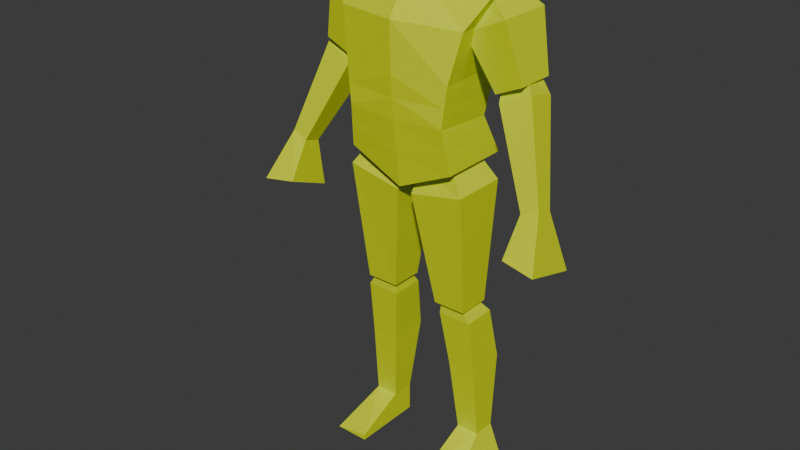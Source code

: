 # Source: behold_a_man.blend  (saved by Blender 4.0.36; exported with 4.5.12 LTS)
import bpy
from mathutils import Matrix  # noqa: F401  (used for matrix-valued properties, if any)

bpy.ops.wm.read_factory_settings(use_empty=True)
scene = bpy.context.scene
scene.name = 'Scene'

# ---- collections
col_collection = bpy.data.collections.new('Collection'); scene.collection.children.link(col_collection)

# ---- materials (node trees are filled in below, after node groups)
mat_material = bpy.data.materials.new('Material')
mat_material.use_transparent_shadow = False

# ---- material node trees
mat_material.use_nodes = True; mat_material.node_tree.nodes.clear()
_N = mat_material.node_tree.nodes; _L = mat_material.node_tree.links
n0 = _N.new('ShaderNodeBsdfPrincipled'); n0.name = 'Principled BSDF'; n0.location = (10, 300)
n0.inputs[0].default_value = (0.6949, 0.8017, 0.0, 1.0)
n0.inputs[3].default_value = 1.45
n1 = _N.new('ShaderNodeOutputMaterial'); n1.name = 'Material Output'; n1.location = (300, 300)
_L.new(n0.outputs[0], n1.inputs[0])
n1.is_active_output = True

# ---- world
world_world = bpy.data.worlds.new('World'); scene.world = world_world
world_world.use_nodes = True; world_world.node_tree.nodes.clear()
_N = world_world.node_tree.nodes; _L = world_world.node_tree.links
n0 = _N.new('ShaderNodeOutputWorld'); n0.name = 'World Output'; n0.location = (300, 300)
n1 = _N.new('ShaderNodeBackground'); n1.name = 'Background'; n1.location = (10, 300)
n1.inputs[0].default_value = (0.05088, 0.05088, 0.05088, 1.0)
_L.new(n1.outputs[0], n0.inputs[0])
n0.is_active_output = True
world_world.color = (0.05088, 0.05088, 0.05088)
world_world.use_sun_shadow = False
world_world.sun_shadow_jitter_overblur = 0.0

# ---- meshes
me_cube_001 = bpy.data.meshes.new('Cube.001')
me_cube_001.from_pydata([(0.1741, -0.1063, 1.013), (0.2642, -0.04609, 1.524), (0.17, 0.1233, 1.011), (0.2607, 0.1116, 1.535), (0.0, 0.1319, 0.9342), (0.0, 0.1116, 1.573), (0.0, -0.1099, 0.9342), (0.0, -0.06289, 1.563), (0.2041, 0.158, 1.425), (0.1608, 0.1125, 1.272), (0.1533, 0.07006, 1.132), (0.2041, -0.1049, 1.419), (0.1724, -0.1262, 1.271), (0.1585, -0.1295, 1.149), (0.0, -0.1507, 1.424), (0.0, -0.1482, 1.275), (0.0, -0.1359, 1.138), (0.0, 0.158, 1.39), (0.0, 0.1125, 1.27), (0.0, 0.06835, 1.108), (0.1708, -0.05491, 1.4), (0.155, -0.02205, 1.485), (0.1708, 0.1222, 1.4), (0.155, 0.08935, 1.485), (0.2941, -0.05491, 1.456), (0.2342, -0.03239, 1.501), (0.2941, 0.1222, 1.456), (0.2342, 0.09969, 1.501), (0.2552, -0.02727, 1.244), (0.2552, 0.09457, 1.244), (0.3376, -0.02727, 1.281), (0.3376, 0.09457, 1.281), (0.2627, -0.01927, 1.218), (0.2533, 0.009553, 1.282), (0.2627, 0.07323, 1.191), (0.2533, 0.0727, 1.275), (0.3532, -0.007009, 1.26), (0.3137, 0.01665, 1.307), (0.3532, 0.08549, 1.234), (0.3137, 0.0798, 1.3), (0.3891, -0.08366, 0.9609), (0.3891, -0.03003, 0.9455), (0.4414, -0.07826, 0.9797), (0.4414, -0.02463, 0.9642), (0.02432, -0.08856, 0.9104), (0.03411, -0.0557, 0.9839), (0.02432, 0.08856, 0.9104), (0.03411, 0.0557, 0.9839), (0.1959, -0.08856, 0.9448), (0.1321, -0.0557, 1.037), (0.1959, 0.08856, 0.9448), (0.1321, 0.0557, 1.037), (0.0758, -0.03665, 0.5514), (0.0758, 0.06758, 0.5514), (0.18, -0.03665, 0.5514), (0.18, 0.06758, 0.5514), (0.0842, -0.02329, 0.5127), (0.09212, -0.02155, 0.5713), (0.0842, 0.08342, 0.5127), (0.09212, 0.04044, 0.5713), (0.1909, -0.02329, 0.5127), (0.1541, -0.02155, 0.5713), (0.1909, 0.08342, 0.5127), (0.1541, 0.04044, 0.5713), (0.1286, 0.02425, 0.09024), (0.1286, 0.09773, 0.09024), (0.2021, 0.02425, 0.09024), (0.2021, 0.09773, 0.09024), (0.3891, -0.03003, 0.9455), (0.3891, -0.08366, 0.9609), (0.4414, -0.02463, 0.9642), (0.4414, -0.07826, 0.9797), (0.3891, -0.03003, 0.9455), (0.3891, -0.08366, 0.9609), (0.4414, -0.02463, 0.9642), (0.4414, -0.07826, 0.9797), (0.3839, -0.01336, 0.7941), (0.3839, -0.1526, 0.8495), (0.4869, 0.007542, 0.7879), (0.4869, -0.1628, 0.8352), (0.1965, 0.1249, 0.335), (0.1064, 0.1249, 0.335), (0.1064, 0.0004779, 0.3298), (0.1965, 0.0004779, 0.3298), (0.1286, 0.09773, -0.002466), (0.1286, 0.02425, -0.002466), (0.2391, 0.09773, -0.002466), (0.2391, 0.02425, -0.002466), (0.1286, -0.1324, 0.01683), (0.2391, -0.1324, -0.002466), (0.1286, -0.1324, -0.002466), (0.0, -0.01277, 1.639), (0.0, -0.01866, 1.859), (0.07269, -0.01644, 1.834), (0.06513, -0.01522, 1.667), (0.05203, -0.08397, 1.651), (0.05807, -0.06875, 1.808), (0.04788, 0.04836, 1.718), (0.07269, 0.0375, 1.832), (0.0, 0.06939, 1.668), (0.0, 0.03529, 1.857), (0.0, -0.09878, 1.619), (0.0, -0.08162, 1.832), (0.08349, -0.007463, 1.732), (0.06139, 0.0514, 1.774), (0.0667, -0.1094, 1.722), (0.0, -0.1318, 1.716), (0.0, 0.07084, 1.765), (0.05892, -0.05711, 1.533), (0.0419, -0.05412, 1.677), (0.05892, 0.09939, 1.545), (0.0419, 0.03327, 1.71), (0.0, 0.09939, 1.545), (0.0, 0.03327, 1.71), (0.0, -0.05711, 1.533), (0.0, -0.05412, 1.677), (0.1571, 0.09126, 1.202), (0.1655, -0.1279, 1.21), (0.0, -0.1421, 1.206), (0.0, 0.09041, 1.189), (0.1617, 0.09666, 1.072), (0.1663, -0.1179, 1.081), (0.0, -0.1229, 1.036), (0.0, 0.1001, 1.021)], [], [(17, 5, 3, 8), (8, 3, 1, 11), (4, 2, 0, 6), (3, 5, 7, 1), (11, 1, 7, 14), (121, 13, 16, 122), (117, 12, 15, 118), (12, 11, 14, 15), (120, 10, 13, 121), (116, 9, 12, 117), (9, 8, 11, 12), (123, 19, 10, 120), (119, 18, 9, 116), (18, 17, 8, 9), (20, 21, 23, 22), (22, 23, 27, 26), (26, 27, 25, 24), (24, 25, 21, 20), (22, 26, 31, 29), (27, 23, 21, 25), (29, 31, 30, 28), (20, 22, 29, 28), (26, 24, 30, 31), (24, 20, 28, 30), (32, 33, 35, 34), (34, 35, 39, 38), (38, 39, 37, 36), (36, 37, 33, 32), (34, 38, 43, 41), (39, 35, 33, 37), (43, 42, 71, 70), (32, 34, 41, 40), (38, 36, 42, 43), (36, 32, 40, 42), (44, 45, 47, 46), (46, 47, 51, 50), (50, 51, 49, 48), (48, 49, 45, 44), (46, 50, 55, 53), (51, 47, 45, 49), (53, 55, 54, 52), (44, 46, 53, 52), (50, 48, 54, 55), (48, 44, 52, 54), (56, 57, 59, 58), (58, 59, 63, 62), (62, 63, 61, 60), (60, 61, 57, 56), (81, 80, 67, 65), (63, 59, 57, 61), (67, 66, 87, 86), (82, 81, 65, 64), (80, 83, 66, 67), (83, 82, 64, 66), (70, 71, 75, 74), (40, 41, 68, 69), (42, 40, 69, 71), (41, 43, 70, 68), (75, 73, 77, 79), (69, 68, 72, 73), (71, 69, 73, 75), (68, 70, 74, 72), (76, 78, 79, 77), (72, 74, 78, 76), (74, 75, 79, 78), (73, 72, 76, 77), (60, 56, 82, 83), (62, 60, 83, 80), (56, 58, 81, 82), (58, 62, 80, 81), (84, 86, 87, 85), (64, 65, 84, 85), (87, 66, 89), (65, 67, 86, 84), (89, 88, 90), (66, 64, 88, 89), (64, 85, 90, 88), (85, 87, 89, 90), (95, 105, 106, 101), (107, 100, 98, 104), (103, 93, 96, 105), (104, 98, 93, 103), (91, 94, 95, 101), (99, 97, 94, 91), (93, 92, 102, 96), (97, 104, 103, 94), (105, 96, 102, 106), (98, 100, 92, 93), (94, 103, 105, 95), (99, 107, 104, 97), (112, 113, 111, 110), (110, 111, 109, 108), (112, 110, 108, 114), (111, 113, 115, 109), (108, 109, 115, 114), (19, 119, 116, 10), (10, 116, 117, 13), (13, 117, 118, 16), (4, 123, 120, 2), (2, 120, 121, 0), (0, 121, 122, 6)])
_uv = me_cube_001.uv_layers.new(name='UVMap')
_uv.uv.foreach_set('vector', [0.5625, 0.375, 0.625, 0.375, 0.625, 0.5, 0.5625, 0.5, 0.5625, 0.5, 0.625, 0.5, 0.625, 0.75, 0.5625, 0.75, 0.25, 0.5, 0.375, 0.5, 0.375, 0.75, 0.25, 0.75, 0.625, 0.5, 0.75, 0.5, 0.75, 0.75, 0.625, 0.75, 0.5625, 0.75, 0.625, 0.75, 0.625, 0.875, 0.5625, 0.875, 0.4062, 0.75, 0.4375, 0.75, 0.4375, 0.875, 0.4062, 0.875, 0.4688, 0.75, 0.5, 0.75, 0.5, 0.875, 0.4688, 0.875, 0.5, 0.75, 0.5625, 0.75, 0.5625, 0.875, 0.5, 0.875, 0.4062, 0.5, 0.4375, 0.5, 0.4375, 0.75, 0.4062, 0.75, 0.4688, 0.5, 0.5, 0.5, 0.5, 0.75, 0.4688, 0.75, 0.5, 0.5, 0.5625, 0.5, 0.5625, 0.75, 0.5, 0.75, 0.4062, 0.375, 0.4375, 0.375, 0.4375, 0.5, 0.4062, 0.5, 0.4688, 0.375, 0.5, 0.375, 0.5, 0.5, 0.4688, 0.5, 0.5, 0.375, 0.5625, 0.375, 0.5625, 0.5, 0.5, 0.5, 0.375, 0.0, 0.625, 0.0, 0.625, 0.25, 0.375, 0.25, 0.375, 0.25, 0.625, 0.25, 0.6411, 0.489, 0.375, 0.5, 0.375, 0.5, 0.6411, 0.489, 0.6411, 0.761, 0.375, 0.75, 0.375, 0.75, 0.6411, 0.761, 0.625, 1.0, 0.375, 1.0, 0.375, 0.25, 0.375, 0.5, 0.375, 0.5, 0.375, 0.25, 0.6411, 0.489, 0.875, 0.5, 0.875, 0.75, 0.6411, 0.761, 0.125, 0.5, 0.375, 0.5, 0.375, 0.75, 0.125, 0.75, 0.375, 0.0, 0.375, 0.25, 0.375, 0.25, 0.375, 0.0, 0.375, 0.5, 0.375, 0.75, 0.375, 0.75, 0.375, 0.5, 0.375, 0.75, 0.375, 1.0, 0.375, 1.0, 0.375, 0.75, 0.375, 0.0, 0.625, 0.0, 0.625, 0.25, 0.375, 0.25, 0.375, 0.25, 0.625, 0.25, 0.625, 0.5, 0.375, 0.5, 0.375, 0.5, 0.625, 0.5, 0.625, 0.75, 0.375, 0.75, 0.375, 0.75, 0.625, 0.75, 0.625, 1.0, 0.375, 1.0, 0.375, 0.25, 0.375, 0.5, 0.375, 0.5, 0.375, 0.25, 0.625, 0.5, 0.875, 0.5, 0.875, 0.75, 0.625, 0.75, 0.375, 0.5, 0.375, 0.75, 0.375, 0.75, 0.375, 0.5, 0.375, 0.0, 0.375, 0.25, 0.375, 0.25, 0.375, 0.0, 0.375, 0.5, 0.375, 0.75, 0.375, 0.75, 0.375, 0.5, 0.375, 0.75, 0.375, 1.0, 0.375, 1.0, 0.375, 0.75, 0.375, 0.0, 0.625, 0.0, 0.625, 0.25, 0.375, 0.25, 0.375, 0.25, 0.625, 0.25, 0.625, 0.5, 0.375, 0.5, 0.375, 0.5, 0.625, 0.5, 0.625, 0.75, 0.375, 0.75, 0.375, 0.75, 0.625, 0.75, 0.625, 1.0, 0.375, 1.0, 0.375, 0.25, 0.375, 0.5, 0.375, 0.5, 0.375, 0.25, 0.625, 0.5, 0.875, 0.5, 0.875, 0.75, 0.625, 0.75, 0.125, 0.5, 0.375, 0.5, 0.375, 0.75, 0.125, 0.75, 0.375, 0.0, 0.375, 0.25, 0.375, 0.25, 0.375, 0.0, 0.375, 0.5, 0.375, 0.75, 0.375, 0.75, 0.375, 0.5, 0.375, 0.75, 0.375, 1.0, 0.375, 1.0, 0.375, 0.75, 0.375, 0.0, 0.625, 0.0, 0.625, 0.25, 0.375, 0.25, 0.375, 0.25, 0.625, 0.25, 0.625, 0.5, 0.375, 0.5, 0.375, 0.5, 0.625, 0.5, 0.625, 0.75, 0.375, 0.75, 0.375, 0.75, 0.625, 0.75, 0.625, 1.0, 0.375, 1.0, 0.375, 0.25, 0.375, 0.5, 0.375, 0.5, 0.375, 0.25, 0.625, 0.5, 0.875, 0.5, 0.875, 0.75, 0.625, 0.75, 0.375, 0.5, 0.375, 0.75, 0.375, 0.75, 0.375, 0.5, 0.375, 0.0, 0.375, 0.25, 0.375, 0.25, 0.375, 0.0, 0.375, 0.5, 0.375, 0.75, 0.375, 0.75, 0.375, 0.5, 0.375, 0.75, 0.375, 1.0, 0.375, 1.0, 0.375, 0.75, 0.375, 0.5, 0.375, 0.75, 0.375, 0.75, 0.375, 0.5, 0.375, 0.0, 0.375, 0.25, 0.375, 0.25, 0.375, 0.0, 0.375, 0.75, 0.375, 1.0, 0.375, 1.0, 0.375, 0.75, 0.375, 0.25, 0.375, 0.5, 0.375, 0.5, 0.375, 0.25, 0.375, 0.75, 0.375, 1.0, 0.375, 1.0, 0.375, 0.75, 0.375, 0.0, 0.375, 0.25, 0.375, 0.25, 0.375, 0.0, 0.375, 0.75, 0.375, 1.0, 0.375, 1.0, 0.375, 0.75, 0.375, 0.25, 0.375, 0.5, 0.375, 0.5, 0.375, 0.25, 0.125, 0.5, 0.375, 0.5, 0.375, 0.75, 0.125, 0.75, 0.375, 0.25, 0.375, 0.5, 0.375, 0.5, 0.375, 0.25, 0.375, 0.5, 0.375, 0.75, 0.375, 0.75, 0.375, 0.5, 0.375, 0.0, 0.375, 0.25, 0.375, 0.25, 0.375, 0.0, 0.375, 0.75, 0.375, 1.0, 0.375, 1.0, 0.375, 0.75, 0.375, 0.5, 0.375, 0.75, 0.375, 0.75, 0.375, 0.5, 0.375, 0.0, 0.375, 0.25, 0.375, 0.25, 0.375, 0.0, 0.375, 0.25, 0.375, 0.5, 0.375, 0.5, 0.375, 0.25, 0.125, 0.5, 0.375, 0.5, 0.375, 0.75, 0.125, 0.75, 0.375, 0.0, 0.375, 0.25, 0.375, 0.25, 0.375, 0.0, 0.375, 0.75, 0.375, 0.75, 0.375, 0.75, 0.375, 0.25, 0.375, 0.5, 0.375, 0.5, 0.375, 0.25, 0.375, 0.75, 0.375, 1.0, 0.375, 1.0, 0.375, 0.75, 0.375, 1.0, 0.375, 1.0, 0.375, 0.75, 0.375, 0.0, 0.375, 0.0, 0.375, 0.0, 0.375, 0.0, 0.125, 0.75, 0.375, 0.75, 0.375, 0.75, 0.125, 0.75, 0.375, 0.75, 0.5, 0.75, 0.5, 0.875, 0.375, 0.875, 0.5, 0.375, 0.625, 0.375, 0.625, 0.5, 0.5, 0.5, 0.5, 0.625, 0.625, 0.625, 0.625, 0.75, 0.5, 0.75, 0.5, 0.5, 0.625, 0.5, 0.625, 0.625, 0.5, 0.625, 0.25, 0.625, 0.375, 0.625, 0.375, 0.75, 0.25, 0.75, 0.25, 0.5, 0.375, 0.5, 0.375, 0.625, 0.25, 0.625, 0.625, 0.625, 0.75, 0.625, 0.75, 0.75, 0.625, 0.75, 0.375, 0.5, 0.5, 0.5, 0.5, 0.625, 0.375, 0.625, 0.5, 0.75, 0.625, 0.75, 0.625, 0.875, 0.5, 0.875, 0.625, 0.5, 0.75, 0.5, 0.75, 0.625, 0.625, 0.625, 0.375, 0.625, 0.5, 0.625, 0.5, 0.75, 0.375, 0.75, 0.375, 0.375, 0.5, 0.375, 0.5, 0.5, 0.375, 0.5, 0.375, 0.375, 0.625, 0.375, 0.625, 0.5, 0.375, 0.5, 0.375, 0.5, 0.625, 0.5, 0.625, 0.75, 0.375, 0.75, 0.25, 0.5, 0.375, 0.5, 0.375, 0.75, 0.25, 0.75, 0.625, 0.5, 0.75, 0.5, 0.75, 0.75, 0.625, 0.75, 0.375, 0.75, 0.625, 0.75, 0.625, 0.875, 0.375, 0.875, 0.4375, 0.375, 0.4688, 0.375, 0.4688, 0.5, 0.4375, 0.5, 0.4375, 0.5, 0.4688, 0.5, 0.4688, 0.75, 0.4375, 0.75, 0.4375, 0.75, 0.4688, 0.75, 0.4688, 0.875, 0.4375, 0.875, 0.375, 0.375, 0.4062, 0.375, 0.4062, 0.5, 0.375, 0.5, 0.375, 0.5, 0.4062, 0.5, 0.4062, 0.75, 0.375, 0.75, 0.375, 0.75, 0.4062, 0.75, 0.4062, 0.875, 0.375, 0.875])
me_cube_001.materials.append(mat_material)
me_cube_001.update()
arm_armature = bpy.data.armatures.new('Armature')  # bones are not reproduced

# ---- objects
ob_empty = bpy.data.objects.new('Empty', None)
ob_empty_001 = bpy.data.objects.new('Empty.001', None)
ob_cube = bpy.data.objects.new('Cube', me_cube_001)
ob_armature = bpy.data.objects.new('Armature', arm_armature)

# ---- transforms, parenting, visibility, modifiers, constraints
ob_empty.location = (0.8901, 2.252, 0.9365)
ob_empty.rotation_euler = (1.571, -0.0, 0.0)
ob_empty.scale = (0.5631, 0.5631, 0.5631)
ob_empty.empty_display_type = 'IMAGE'
ob_empty.empty_display_size = 5.0
ob_empty_001.location = (-2.253, 0.1022, 0.9365)
ob_empty_001.rotation_euler = (1.571, -0.0, 1.571)
ob_empty_001.scale = (0.5631, 0.5631, 0.5631)
ob_empty_001.empty_display_type = 'IMAGE'
ob_empty_001.empty_display_size = 5.0
ob_cube.parent = ob_armature
ob_cube.location = (0.0, 0.0, 0.0)
_vg = ob_cube.vertex_groups.new(name='head')
_vg.add([91, 92, 93, 94, 95, 96, 97, 98, 99, 100, 101, 102, 103, 104, 105, 106, 107, 108, 109, 110, 111, 112, 113, 114, 115], 1.0, 'REPLACE')
_vg = ob_cube.vertex_groups.new(name='upperarm.l')
_vg.add([20, 21, 22, 23, 24, 25, 26, 27, 28, 29, 30, 31], 1.0, 'REPLACE')
_vg = ob_cube.vertex_groups.new(name='lowerarm.l')
_vg.add([32, 33, 34, 35, 36, 37, 38, 39, 40, 41, 42, 43, 68, 69, 70, 71, 72, 73, 74, 75, 76, 77, 78, 79], 1.0, 'REPLACE')
_vg = ob_cube.vertex_groups.new(name='upperleg.l')
_vg.add([44, 45, 46, 47, 48, 49, 50, 51, 52, 53, 54, 55], 1.0, 'REPLACE')
_vg = ob_cube.vertex_groups.new(name='lowerleg.l')
_vg.add([56, 57, 58, 59, 60, 61, 62, 63, 64, 65, 66, 67, 80, 81, 82, 83], 1.0, 'REPLACE')
_vg = ob_cube.vertex_groups.new(name='foot.l')
_vg.add([66, 84, 85, 86, 87, 88, 89, 90], 1.0, 'REPLACE')
_vg = ob_cube.vertex_groups.new(name='upperarm.r')
_vg = ob_cube.vertex_groups.new(name='lowerarm.r')
_vg = ob_cube.vertex_groups.new(name='upperleg.r')
_vg = ob_cube.vertex_groups.new(name='lowerleg.r')
_vg = ob_cube.vertex_groups.new(name='foot.r')
_vg = ob_cube.vertex_groups.new(name='body_lower')
for _i, _w in zip([0, 2, 4, 6, 10, 13, 16, 19, 116, 117, 118, 119, 120, 121, 122, 123], [0.5462, 0.5462, 0.5462, 0.5462, 0.5462, 0.5462, 0.5462, 0.5462, 0.5462, 0.5462, 0.5462, 0.5462, 0.5462, 0.5462, 0.5462, 0.5462]): _vg.add([_i], _w, 'REPLACE')
_vg = ob_cube.vertex_groups.new(name='body_upper')
for _i, _w in zip([0, 1, 2, 3, 4, 5, 6, 7, 8, 9, 10, 11, 12, 13, 14, 15, 16, 17, 18, 19, 116, 117, 118, 119, 120, 121, 122, 123], [0.5462, 0.5462, 0.5462, 0.5462, 0.5462, 0.5462, 0.5462, 0.5462, 0.5462, 0.5462, 0.5462, 0.5462, 0.5462, 0.5462, 0.5462, 0.5462, 0.5462, 0.5462, 0.5462, 0.5462, 0.5462, 0.5462, 0.5462, 0.5462, 0.5462, 0.5462, 0.5462, 0.5462]): _vg.add([_i], _w, 'REPLACE')
_m = ob_cube.modifiers.new('Mirror', 'MIRROR')
_m.use_clip = True
_m = ob_cube.modifiers.new('Armature', 'ARMATURE')
_m.object = ob_armature
ob_armature.location = (0.0, 0.0, 0.0)
ob_armature.show_in_front = True

# ---- collection membership
col_collection.objects.link(ob_empty)
col_collection.objects.link(ob_empty_001)
col_collection.objects.link(ob_cube)
col_collection.objects.link(ob_armature)

# ---- scene / render settings (as saved in the file)
scene.frame_start = 0; scene.frame_end = 70; scene.frame_set(23)
scene.render.engine = 'BLENDER_EEVEE_NEXT'
scene.cycles.sampling_pattern = 'TABULATED_SOBOL'
bpy.context.view_layer.update()

# ---- added for rendering (the .blend has no active camera and no usable light): camera, sun
cam_auto = bpy.data.cameras.new('AutoCamera')
cam_auto.lens = 50.0
cam_auto.sensor_width = 36.0
cam_auto.clip_end = 1000.0
ob_auto_camera = bpy.data.objects.new('AutoCamera', cam_auto)
scene.collection.objects.link(ob_auto_camera)
ob_auto_camera.location = (1.80815, -2.27765, 2.25787)
ob_auto_camera.rotation_euler = (1.09748, -7.21219e-08, 0.694738)
scene.camera = ob_auto_camera
light_auto_sun = bpy.data.lights.new('AutoSun', 'SUN')
light_auto_sun.energy = 3.0
light_auto_sun.angle = 0.0523599
ob_auto_sun = bpy.data.objects.new('AutoSun', light_auto_sun)
scene.collection.objects.link(ob_auto_sun)
ob_auto_sun.rotation_euler = (0.872665, 0.174533, 0.523599)
bpy.context.view_layer.update()
